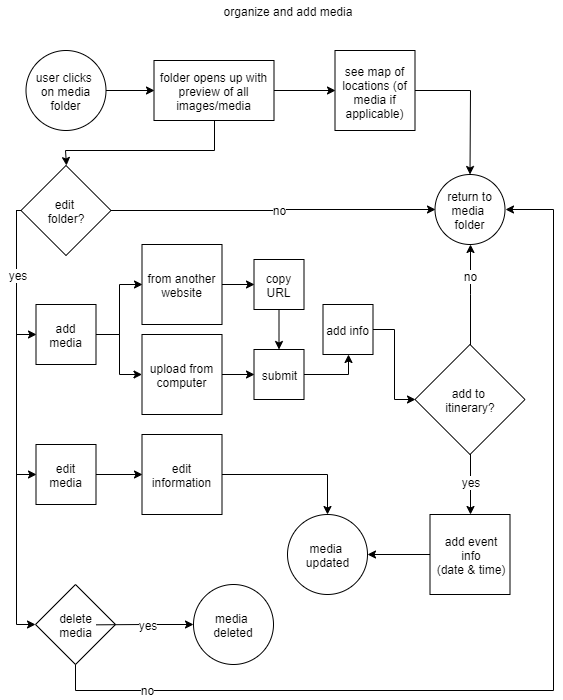

The diagram above was exported from draw.io. Its source (the exported page's mxGraphModel, read from the mxfile embedded in the PNG):
<mxGraphModel dx="1519" dy="654" grid="1" gridSize="10" guides="1" tooltips="1" connect="1" arrows="1" fold="1" page="1" pageScale="1" pageWidth="600" pageHeight="2300" math="0" shadow="0">
  <root>
    <mxCell id="0" />
    <mxCell id="1" parent="0" />
    <mxCell id="2" value="organize and add media" style="text;html=1;strokeColor=none;fillColor=none;align=center;verticalAlign=middle;whiteSpace=wrap;rounded=0;labelBackgroundColor=none;" vertex="1" parent="1">
      <mxGeometry x="29" y="1140" width="550" height="20" as="geometry" />
    </mxCell>
    <mxCell id="3" style="edgeStyle=orthogonalEdgeStyle;rounded=0;orthogonalLoop=1;jettySize=auto;html=1;entryX=0;entryY=0.5;entryDx=0;entryDy=0;fillColor=none;" edge="1" source="4" target="7" parent="1">
      <mxGeometry relative="1" as="geometry" />
    </mxCell>
    <mxCell id="4" value="user clicks&amp;nbsp;&lt;br&gt;on media folder&lt;br&gt;" style="ellipse;whiteSpace=wrap;html=1;aspect=fixed;labelBackgroundColor=none;fillColor=none;" vertex="1" parent="1">
      <mxGeometry x="42.5" y="1190" width="80" height="80" as="geometry" />
    </mxCell>
    <mxCell id="5" style="edgeStyle=orthogonalEdgeStyle;rounded=0;orthogonalLoop=1;jettySize=auto;html=1;entryX=0.5;entryY=0;entryDx=0;entryDy=0;fillColor=none;" edge="1" source="7" target="12" parent="1">
      <mxGeometry relative="1" as="geometry">
        <Array as="points">
          <mxPoint x="231" y="1290" />
          <mxPoint x="82" y="1290" />
        </Array>
      </mxGeometry>
    </mxCell>
    <mxCell id="6" style="edgeStyle=orthogonalEdgeStyle;rounded=0;orthogonalLoop=1;jettySize=auto;html=1;entryX=0;entryY=0.5;entryDx=0;entryDy=0;fillColor=none;" edge="1" source="7" target="31" parent="1">
      <mxGeometry relative="1" as="geometry" />
    </mxCell>
    <mxCell id="7" value="folder opens up with preview of all images/media" style="rounded=0;whiteSpace=wrap;html=1;labelBackgroundColor=none;fillColor=none;" vertex="1" parent="1">
      <mxGeometry x="170.49999999999994" y="1200" width="120" height="60" as="geometry" />
    </mxCell>
    <mxCell id="8" style="edgeStyle=orthogonalEdgeStyle;rounded=0;orthogonalLoop=1;jettySize=auto;html=1;entryX=0;entryY=0.5;entryDx=0;entryDy=0;fillColor=none;" edge="1" source="12" target="15" parent="1">
      <mxGeometry relative="1" as="geometry">
        <Array as="points">
          <mxPoint x="33" y="1350" />
          <mxPoint x="33" y="1474" />
        </Array>
      </mxGeometry>
    </mxCell>
    <mxCell id="9" style="edgeStyle=orthogonalEdgeStyle;rounded=0;orthogonalLoop=1;jettySize=auto;html=1;entryX=0;entryY=0.5;entryDx=0;entryDy=0;fillColor=none;" edge="1" source="12" target="17" parent="1">
      <mxGeometry relative="1" as="geometry">
        <Array as="points">
          <mxPoint x="33" y="1350" />
          <mxPoint x="33" y="1614" />
        </Array>
      </mxGeometry>
    </mxCell>
    <mxCell id="10" style="edgeStyle=orthogonalEdgeStyle;rounded=0;orthogonalLoop=1;jettySize=auto;html=1;entryX=0;entryY=0.5;entryDx=0;entryDy=0;fillColor=none;" edge="1" source="12" target="45" parent="1">
      <mxGeometry relative="1" as="geometry">
        <mxPoint x="52.66666666666674" y="1800.3333333333335" as="targetPoint" />
        <Array as="points">
          <mxPoint x="33" y="1350" />
          <mxPoint x="33" y="1764" />
        </Array>
      </mxGeometry>
    </mxCell>
    <mxCell id="11" style="edgeStyle=orthogonalEdgeStyle;rounded=0;orthogonalLoop=1;jettySize=auto;html=1;entryX=0;entryY=0.5;entryDx=0;entryDy=0;fillColor=none;" edge="1" source="12" target="32" parent="1">
      <mxGeometry relative="1" as="geometry" />
    </mxCell>
    <mxCell id="12" value="edit &lt;br&gt;folder?" style="rhombus;whiteSpace=wrap;html=1;labelBackgroundColor=none;fillColor=none;" vertex="1" parent="1">
      <mxGeometry x="37.5" y="1305" width="90" height="90" as="geometry" />
    </mxCell>
    <mxCell id="13" style="edgeStyle=orthogonalEdgeStyle;rounded=0;orthogonalLoop=1;jettySize=auto;html=1;entryX=0;entryY=0.5;entryDx=0;entryDy=0;fillColor=none;" edge="1" source="15" target="20" parent="1">
      <mxGeometry relative="1" as="geometry" />
    </mxCell>
    <mxCell id="14" style="edgeStyle=orthogonalEdgeStyle;rounded=0;orthogonalLoop=1;jettySize=auto;html=1;fillColor=none;" edge="1" source="15" target="22" parent="1">
      <mxGeometry relative="1" as="geometry" />
    </mxCell>
    <mxCell id="15" value="add&lt;br&gt;media&lt;br&gt;" style="whiteSpace=wrap;html=1;aspect=fixed;labelBackgroundColor=none;fillColor=none;" vertex="1" parent="1">
      <mxGeometry x="52.49999999999994" y="1444" width="60" height="60" as="geometry" />
    </mxCell>
    <mxCell id="16" style="edgeStyle=orthogonalEdgeStyle;rounded=0;orthogonalLoop=1;jettySize=auto;html=1;entryX=0;entryY=0.5;entryDx=0;entryDy=0;fillColor=none;" edge="1" source="17" target="24" parent="1">
      <mxGeometry relative="1" as="geometry" />
    </mxCell>
    <mxCell id="17" value="edit&lt;br&gt;media&lt;br&gt;" style="whiteSpace=wrap;html=1;aspect=fixed;labelBackgroundColor=none;fillColor=none;" vertex="1" parent="1">
      <mxGeometry x="52.50000000000006" y="1584" width="60" height="60" as="geometry" />
    </mxCell>
    <mxCell id="18" style="edgeStyle=orthogonalEdgeStyle;rounded=0;orthogonalLoop=1;jettySize=auto;html=1;entryX=0;entryY=0.5;entryDx=0;entryDy=0;fillColor=none;" edge="1" target="48" parent="1">
      <mxGeometry relative="1" as="geometry">
        <mxPoint x="112.5" y="1764.3333333333335" as="sourcePoint" />
        <mxPoint x="205" y="1764" as="targetPoint" />
      </mxGeometry>
    </mxCell>
    <mxCell id="19" style="edgeStyle=orthogonalEdgeStyle;rounded=0;orthogonalLoop=1;jettySize=auto;html=1;entryX=0;entryY=0.5;entryDx=0;entryDy=0;fillColor=none;" edge="1" source="20" target="34" parent="1">
      <mxGeometry relative="1" as="geometry" />
    </mxCell>
    <mxCell id="20" value="from another website" style="whiteSpace=wrap;html=1;aspect=fixed;labelBackgroundColor=none;fillColor=none;" vertex="1" parent="1">
      <mxGeometry x="158.5" y="1384" width="80" height="80" as="geometry" />
    </mxCell>
    <mxCell id="21" style="edgeStyle=orthogonalEdgeStyle;rounded=0;orthogonalLoop=1;jettySize=auto;html=1;entryX=0;entryY=0.5;entryDx=0;entryDy=0;fillColor=none;" edge="1" source="22" target="36" parent="1">
      <mxGeometry relative="1" as="geometry" />
    </mxCell>
    <mxCell id="22" value="upload from computer" style="whiteSpace=wrap;html=1;aspect=fixed;labelBackgroundColor=none;fillColor=none;" vertex="1" parent="1">
      <mxGeometry x="158.5" y="1474" width="80" height="80" as="geometry" />
    </mxCell>
    <mxCell id="23" style="edgeStyle=orthogonalEdgeStyle;rounded=0;orthogonalLoop=1;jettySize=auto;html=1;entryX=0.5;entryY=0;entryDx=0;entryDy=0;fillColor=none;" edge="1" source="24" target="43" parent="1">
      <mxGeometry relative="1" as="geometry" />
    </mxCell>
    <mxCell id="24" value="edit information" style="whiteSpace=wrap;html=1;aspect=fixed;labelBackgroundColor=none;fillColor=none;" vertex="1" parent="1">
      <mxGeometry x="158.5" y="1574" width="80" height="80" as="geometry" />
    </mxCell>
    <mxCell id="25" style="edgeStyle=orthogonalEdgeStyle;rounded=0;orthogonalLoop=1;jettySize=auto;html=1;entryX=0.5;entryY=1;entryDx=0;entryDy=0;fillColor=none;" edge="1" source="27" target="32" parent="1">
      <mxGeometry relative="1" as="geometry" />
    </mxCell>
    <mxCell id="26" style="edgeStyle=orthogonalEdgeStyle;rounded=0;orthogonalLoop=1;jettySize=auto;html=1;entryX=0.5;entryY=0;entryDx=0;entryDy=0;fillColor=none;" edge="1" source="27" target="29" parent="1">
      <mxGeometry relative="1" as="geometry" />
    </mxCell>
    <mxCell id="27" value="add to &lt;br&gt;itinerary?" style="rhombus;whiteSpace=wrap;html=1;labelBackgroundColor=none;fillColor=none;" vertex="1" parent="1">
      <mxGeometry x="431.4999999999999" y="1484" width="110" height="110" as="geometry" />
    </mxCell>
    <mxCell id="28" style="edgeStyle=orthogonalEdgeStyle;rounded=0;orthogonalLoop=1;jettySize=auto;html=1;entryX=1;entryY=0.5;entryDx=0;entryDy=0;fillColor=none;" edge="1" source="29" target="43" parent="1">
      <mxGeometry relative="1" as="geometry" />
    </mxCell>
    <mxCell id="29" value="add event&lt;br&gt;info&lt;br&gt;(date &amp;amp; time)&lt;br&gt;" style="whiteSpace=wrap;html=1;aspect=fixed;labelBackgroundColor=none;fillColor=none;" vertex="1" parent="1">
      <mxGeometry x="446.5" y="1654" width="80" height="80" as="geometry" />
    </mxCell>
    <mxCell id="30" style="edgeStyle=orthogonalEdgeStyle;rounded=0;orthogonalLoop=1;jettySize=auto;html=1;fillColor=none;" edge="1" source="31" target="32" parent="1">
      <mxGeometry relative="1" as="geometry" />
    </mxCell>
    <mxCell id="31" value="see map of locations (of media if applicable)" style="whiteSpace=wrap;html=1;aspect=fixed;labelBackgroundColor=none;fillColor=none;" vertex="1" parent="1">
      <mxGeometry x="351.5" y="1190" width="80" height="80" as="geometry" />
    </mxCell>
    <mxCell id="32" value="return to media &lt;br&gt;folder" style="ellipse;whiteSpace=wrap;html=1;aspect=fixed;labelBackgroundColor=none;fillColor=none;" vertex="1" parent="1">
      <mxGeometry x="451.5" y="1314" width="70" height="70" as="geometry" />
    </mxCell>
    <mxCell id="33" style="edgeStyle=orthogonalEdgeStyle;rounded=0;orthogonalLoop=1;jettySize=auto;html=1;fillColor=none;" edge="1" source="34" target="36" parent="1">
      <mxGeometry relative="1" as="geometry" />
    </mxCell>
    <mxCell id="34" value="copy URL" style="whiteSpace=wrap;html=1;aspect=fixed;labelBackgroundColor=none;fillColor=none;" vertex="1" parent="1">
      <mxGeometry x="270.5" y="1399" width="50" height="50" as="geometry" />
    </mxCell>
    <mxCell id="35" style="edgeStyle=orthogonalEdgeStyle;rounded=0;orthogonalLoop=1;jettySize=auto;html=1;entryX=0.5;entryY=1;entryDx=0;entryDy=0;fillColor=none;" edge="1" source="36" target="38" parent="1">
      <mxGeometry relative="1" as="geometry" />
    </mxCell>
    <mxCell id="36" value="submit" style="whiteSpace=wrap;html=1;aspect=fixed;labelBackgroundColor=none;fillColor=none;" vertex="1" parent="1">
      <mxGeometry x="270.5" y="1489" width="50" height="50" as="geometry" />
    </mxCell>
    <mxCell id="37" style="edgeStyle=orthogonalEdgeStyle;rounded=0;orthogonalLoop=1;jettySize=auto;html=1;entryX=0;entryY=0.5;entryDx=0;entryDy=0;fillColor=none;" edge="1" source="38" target="27" parent="1">
      <mxGeometry relative="1" as="geometry" />
    </mxCell>
    <mxCell id="38" value="add info" style="whiteSpace=wrap;html=1;aspect=fixed;labelBackgroundColor=none;fillColor=none;" vertex="1" parent="1">
      <mxGeometry x="339.5" y="1444" width="50" height="50" as="geometry" />
    </mxCell>
    <mxCell id="39" value="&lt;span&gt;yes&lt;/span&gt;" style="text;html=1;strokeColor=none;fillColor=none;align=center;verticalAlign=middle;whiteSpace=wrap;rounded=0;labelBackgroundColor=#ffffff;" vertex="1" parent="1">
      <mxGeometry x="17" y="1404" width="33" height="20" as="geometry" />
    </mxCell>
    <mxCell id="40" value="&lt;span&gt;yes&lt;/span&gt;" style="text;html=1;strokeColor=none;fillColor=none;align=center;verticalAlign=middle;whiteSpace=wrap;rounded=0;labelBackgroundColor=#ffffff;" vertex="1" parent="1">
      <mxGeometry x="470.5" y="1611" width="33" height="20" as="geometry" />
    </mxCell>
    <mxCell id="41" value="&lt;span style=&quot;&quot;&gt;no&lt;/span&gt;" style="text;html=1;strokeColor=none;fillColor=none;align=center;verticalAlign=middle;whiteSpace=wrap;rounded=0;labelBackgroundColor=#ffffff;" vertex="1" parent="1">
      <mxGeometry x="278.5" y="1339" width="33" height="20" as="geometry" />
    </mxCell>
    <mxCell id="42" value="&lt;span style=&quot;&quot;&gt;no&lt;/span&gt;" style="text;html=1;strokeColor=none;fillColor=none;align=center;verticalAlign=middle;whiteSpace=wrap;rounded=0;labelBackgroundColor=#ffffff;" vertex="1" parent="1">
      <mxGeometry x="469.5" y="1405" width="33" height="20" as="geometry" />
    </mxCell>
    <mxCell id="43" value="media&amp;nbsp; updated" style="ellipse;whiteSpace=wrap;html=1;aspect=fixed;labelBackgroundColor=none;fillColor=none;" vertex="1" parent="1">
      <mxGeometry x="304" y="1654" width="80" height="80" as="geometry" />
    </mxCell>
    <mxCell id="44" style="edgeStyle=orthogonalEdgeStyle;rounded=0;orthogonalLoop=1;jettySize=auto;html=1;entryX=1;entryY=0.5;entryDx=0;entryDy=0;fillColor=none;" edge="1" source="45" target="32" parent="1">
      <mxGeometry relative="1" as="geometry">
        <Array as="points">
          <mxPoint x="92" y="1830" />
          <mxPoint x="570" y="1830" />
          <mxPoint x="570" y="1349" />
        </Array>
      </mxGeometry>
    </mxCell>
    <mxCell id="45" value="delete &lt;br&gt;media" style="rhombus;whiteSpace=wrap;html=1;labelBackgroundColor=none;fillColor=none;" vertex="1" parent="1">
      <mxGeometry x="52" y="1724" width="80" height="80" as="geometry" />
    </mxCell>
    <mxCell id="46" value="&lt;span&gt;yes&lt;/span&gt;" style="text;html=1;strokeColor=none;fillColor=none;align=center;verticalAlign=middle;whiteSpace=wrap;rounded=0;labelBackgroundColor=#ffffff;" vertex="1" parent="1">
      <mxGeometry x="147" y="1754" width="33" height="20" as="geometry" />
    </mxCell>
    <mxCell id="47" value="&lt;span style=&quot;&quot;&gt;no&lt;/span&gt;" style="text;html=1;strokeColor=none;fillColor=none;align=center;verticalAlign=middle;whiteSpace=wrap;rounded=0;labelBackgroundColor=#ffffff;" vertex="1" parent="1">
      <mxGeometry x="147" y="1819" width="33" height="20" as="geometry" />
    </mxCell>
    <mxCell id="48" value="media &lt;br&gt;deleted" style="ellipse;whiteSpace=wrap;html=1;aspect=fixed;labelBackgroundColor=none;fillColor=none;" vertex="1" parent="1">
      <mxGeometry x="210" y="1724" width="80" height="80" as="geometry" />
    </mxCell>
  </root>
</mxGraphModel>